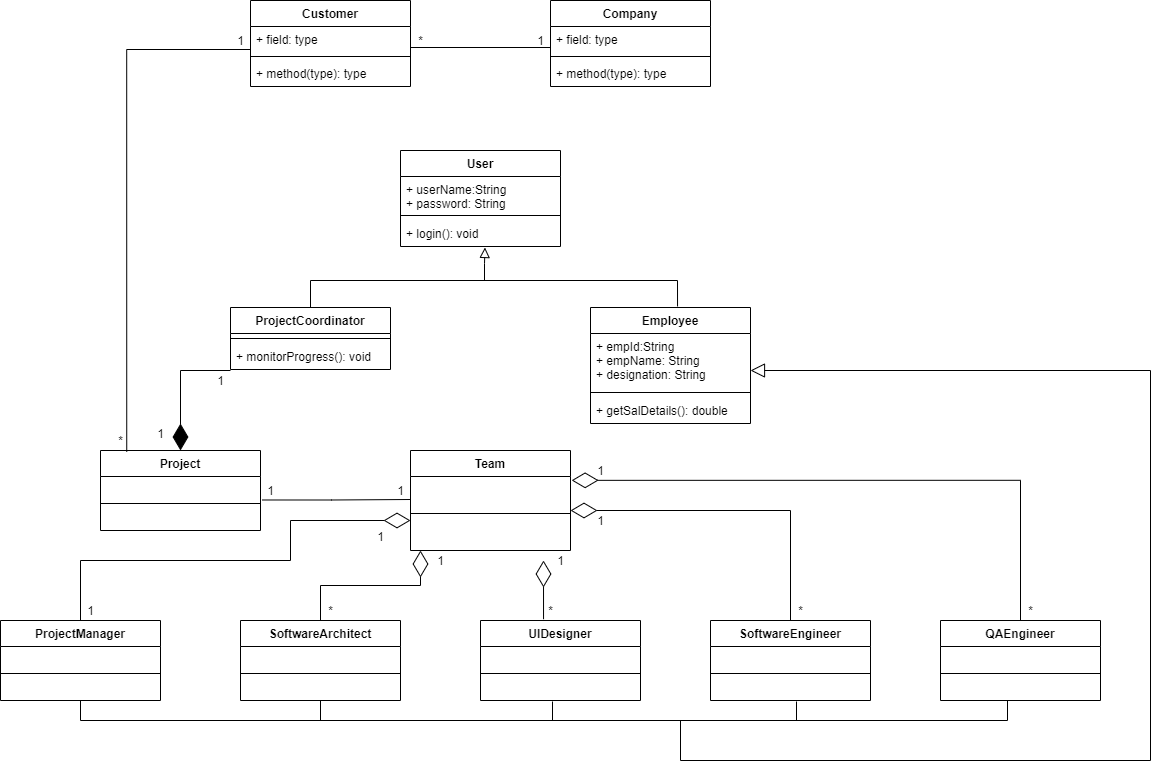

The diagram above was exported from draw.io. Its source (the exported page's mxGraphModel, read from the mxfile embedded in the PNG):
<mxGraphModel dx="2128" dy="548" grid="1" gridSize="10" guides="1" tooltips="1" connect="1" arrows="1" fold="1" page="1" pageScale="1" pageWidth="850" pageHeight="1100" math="0" shadow="0">
  <root>
    <mxCell id="0" />
    <mxCell id="1" parent="0" />
    <mxCell id="hrlviSm4M80dqbhMo2jO-1" value="Customer" style="swimlane;fontStyle=1;align=center;verticalAlign=top;childLayout=stackLayout;horizontal=1;startSize=26;horizontalStack=0;resizeParent=1;resizeParentMax=0;resizeLast=0;collapsible=1;marginBottom=0;" vertex="1" parent="1">
      <mxGeometry x="200" y="200" width="160" height="86" as="geometry">
        <mxRectangle x="200" y="200" width="90" height="26" as="alternateBounds" />
      </mxGeometry>
    </mxCell>
    <mxCell id="hrlviSm4M80dqbhMo2jO-2" value="+ field: type" style="text;strokeColor=none;fillColor=none;align=left;verticalAlign=top;spacingLeft=4;spacingRight=4;overflow=hidden;rotatable=0;points=[[0,0.5],[1,0.5]];portConstraint=eastwest;" vertex="1" parent="hrlviSm4M80dqbhMo2jO-1">
      <mxGeometry y="26" width="160" height="26" as="geometry" />
    </mxCell>
    <mxCell id="hrlviSm4M80dqbhMo2jO-3" value="" style="line;strokeWidth=1;fillColor=none;align=left;verticalAlign=middle;spacingTop=-1;spacingLeft=3;spacingRight=3;rotatable=0;labelPosition=right;points=[];portConstraint=eastwest;" vertex="1" parent="hrlviSm4M80dqbhMo2jO-1">
      <mxGeometry y="52" width="160" height="8" as="geometry" />
    </mxCell>
    <mxCell id="hrlviSm4M80dqbhMo2jO-4" value="+ method(type): type" style="text;strokeColor=none;fillColor=none;align=left;verticalAlign=top;spacingLeft=4;spacingRight=4;overflow=hidden;rotatable=0;points=[[0,0.5],[1,0.5]];portConstraint=eastwest;" vertex="1" parent="hrlviSm4M80dqbhMo2jO-1">
      <mxGeometry y="60" width="160" height="26" as="geometry" />
    </mxCell>
    <mxCell id="hrlviSm4M80dqbhMo2jO-5" value="Company" style="swimlane;fontStyle=1;align=center;verticalAlign=top;childLayout=stackLayout;horizontal=1;startSize=26;horizontalStack=0;resizeParent=1;resizeParentMax=0;resizeLast=0;collapsible=1;marginBottom=0;" vertex="1" parent="1">
      <mxGeometry x="500" y="200" width="160" height="86" as="geometry" />
    </mxCell>
    <mxCell id="hrlviSm4M80dqbhMo2jO-6" value="+ field: type" style="text;strokeColor=none;fillColor=none;align=left;verticalAlign=top;spacingLeft=4;spacingRight=4;overflow=hidden;rotatable=0;points=[[0,0.5],[1,0.5]];portConstraint=eastwest;" vertex="1" parent="hrlviSm4M80dqbhMo2jO-5">
      <mxGeometry y="26" width="160" height="26" as="geometry" />
    </mxCell>
    <mxCell id="hrlviSm4M80dqbhMo2jO-7" value="" style="line;strokeWidth=1;fillColor=none;align=left;verticalAlign=middle;spacingTop=-1;spacingLeft=3;spacingRight=3;rotatable=0;labelPosition=right;points=[];portConstraint=eastwest;" vertex="1" parent="hrlviSm4M80dqbhMo2jO-5">
      <mxGeometry y="52" width="160" height="8" as="geometry" />
    </mxCell>
    <mxCell id="hrlviSm4M80dqbhMo2jO-8" value="+ method(type): type" style="text;strokeColor=none;fillColor=none;align=left;verticalAlign=top;spacingLeft=4;spacingRight=4;overflow=hidden;rotatable=0;points=[[0,0.5],[1,0.5]];portConstraint=eastwest;" vertex="1" parent="hrlviSm4M80dqbhMo2jO-5">
      <mxGeometry y="60" width="160" height="26" as="geometry" />
    </mxCell>
    <mxCell id="hrlviSm4M80dqbhMo2jO-9" value="" style="endArrow=none;html=1;rounded=0;edgeStyle=orthogonalEdgeStyle;" edge="1" parent="1">
      <mxGeometry width="50" height="50" relative="1" as="geometry">
        <mxPoint x="360" y="247" as="sourcePoint" />
        <mxPoint x="500" y="247" as="targetPoint" />
      </mxGeometry>
    </mxCell>
    <mxCell id="hrlviSm4M80dqbhMo2jO-10" value="User" style="swimlane;fontStyle=1;align=center;verticalAlign=top;childLayout=stackLayout;horizontal=1;startSize=26;horizontalStack=0;resizeParent=1;resizeParentMax=0;resizeLast=0;collapsible=1;marginBottom=0;" vertex="1" parent="1">
      <mxGeometry x="350" y="350" width="160" height="96" as="geometry">
        <mxRectangle x="200" y="200" width="90" height="26" as="alternateBounds" />
      </mxGeometry>
    </mxCell>
    <mxCell id="hrlviSm4M80dqbhMo2jO-11" value="+ userName:String&#10;+ password: String" style="text;strokeColor=none;fillColor=none;align=left;verticalAlign=top;spacingLeft=4;spacingRight=4;overflow=hidden;rotatable=0;points=[[0,0.5],[1,0.5]];portConstraint=eastwest;" vertex="1" parent="hrlviSm4M80dqbhMo2jO-10">
      <mxGeometry y="26" width="160" height="34" as="geometry" />
    </mxCell>
    <mxCell id="hrlviSm4M80dqbhMo2jO-12" value="" style="line;strokeWidth=1;fillColor=none;align=left;verticalAlign=middle;spacingTop=-1;spacingLeft=3;spacingRight=3;rotatable=0;labelPosition=right;points=[];portConstraint=eastwest;" vertex="1" parent="hrlviSm4M80dqbhMo2jO-10">
      <mxGeometry y="60" width="160" height="10" as="geometry" />
    </mxCell>
    <mxCell id="hrlviSm4M80dqbhMo2jO-13" value="+ login(): void" style="text;strokeColor=none;fillColor=none;align=left;verticalAlign=top;spacingLeft=4;spacingRight=4;overflow=hidden;rotatable=0;points=[[0,0.5],[1,0.5]];portConstraint=eastwest;" vertex="1" parent="hrlviSm4M80dqbhMo2jO-10">
      <mxGeometry y="70" width="160" height="26" as="geometry" />
    </mxCell>
    <mxCell id="hrlviSm4M80dqbhMo2jO-14" value="ProjectCoordinator" style="swimlane;fontStyle=1;align=center;verticalAlign=top;childLayout=stackLayout;horizontal=1;startSize=26;horizontalStack=0;resizeParent=1;resizeParentMax=0;resizeLast=0;collapsible=1;marginBottom=0;" vertex="1" parent="1">
      <mxGeometry x="180" y="507" width="160" height="62" as="geometry">
        <mxRectangle x="200" y="200" width="90" height="26" as="alternateBounds" />
      </mxGeometry>
    </mxCell>
    <mxCell id="hrlviSm4M80dqbhMo2jO-15" value="" style="line;strokeWidth=1;fillColor=none;align=left;verticalAlign=middle;spacingTop=-1;spacingLeft=3;spacingRight=3;rotatable=0;labelPosition=right;points=[];portConstraint=eastwest;" vertex="1" parent="hrlviSm4M80dqbhMo2jO-14">
      <mxGeometry y="26" width="160" height="10" as="geometry" />
    </mxCell>
    <mxCell id="hrlviSm4M80dqbhMo2jO-16" value="+ monitorProgress(): void" style="text;strokeColor=none;fillColor=none;align=left;verticalAlign=top;spacingLeft=4;spacingRight=4;overflow=hidden;rotatable=0;points=[[0,0.5],[1,0.5]];portConstraint=eastwest;" vertex="1" parent="hrlviSm4M80dqbhMo2jO-14">
      <mxGeometry y="36" width="160" height="26" as="geometry" />
    </mxCell>
    <mxCell id="hrlviSm4M80dqbhMo2jO-17" value="Employee" style="swimlane;fontStyle=1;align=center;verticalAlign=top;childLayout=stackLayout;horizontal=1;startSize=26;horizontalStack=0;resizeParent=1;resizeParentMax=0;resizeLast=0;collapsible=1;marginBottom=0;" vertex="1" parent="1">
      <mxGeometry x="540" y="507" width="160" height="116" as="geometry">
        <mxRectangle x="200" y="200" width="90" height="26" as="alternateBounds" />
      </mxGeometry>
    </mxCell>
    <mxCell id="hrlviSm4M80dqbhMo2jO-18" value="+ empId:String&#10;+ empName: String&#10;+ designation: String" style="text;strokeColor=none;fillColor=none;align=left;verticalAlign=top;spacingLeft=4;spacingRight=4;overflow=hidden;rotatable=0;points=[[0,0.5],[1,0.5]];portConstraint=eastwest;" vertex="1" parent="hrlviSm4M80dqbhMo2jO-17">
      <mxGeometry y="26" width="160" height="54" as="geometry" />
    </mxCell>
    <mxCell id="hrlviSm4M80dqbhMo2jO-19" value="" style="line;strokeWidth=1;fillColor=none;align=left;verticalAlign=middle;spacingTop=-1;spacingLeft=3;spacingRight=3;rotatable=0;labelPosition=right;points=[];portConstraint=eastwest;" vertex="1" parent="hrlviSm4M80dqbhMo2jO-17">
      <mxGeometry y="80" width="160" height="10" as="geometry" />
    </mxCell>
    <mxCell id="hrlviSm4M80dqbhMo2jO-20" value="+ getSalDetails(): double" style="text;strokeColor=none;fillColor=none;align=left;verticalAlign=top;spacingLeft=4;spacingRight=4;overflow=hidden;rotatable=0;points=[[0,0.5],[1,0.5]];portConstraint=eastwest;" vertex="1" parent="hrlviSm4M80dqbhMo2jO-17">
      <mxGeometry y="90" width="160" height="26" as="geometry" />
    </mxCell>
    <mxCell id="hrlviSm4M80dqbhMo2jO-21" value="" style="endArrow=none;html=1;rounded=0;edgeStyle=orthogonalEdgeStyle;exitX=0.5;exitY=0;exitDx=0;exitDy=0;entryX=0.544;entryY=-0.009;entryDx=0;entryDy=0;entryPerimeter=0;" edge="1" parent="1" source="hrlviSm4M80dqbhMo2jO-14" target="hrlviSm4M80dqbhMo2jO-17">
      <mxGeometry width="50" height="50" relative="1" as="geometry">
        <mxPoint x="440" y="480" as="sourcePoint" />
        <mxPoint x="490" y="430" as="targetPoint" />
        <Array as="points">
          <mxPoint x="260" y="480" />
          <mxPoint x="627" y="480" />
        </Array>
      </mxGeometry>
    </mxCell>
    <mxCell id="hrlviSm4M80dqbhMo2jO-22" value="" style="endArrow=block;endFill=0;endSize=8;html=1;rounded=0;edgeStyle=orthogonalEdgeStyle;entryX=0.528;entryY=1.038;entryDx=0;entryDy=0;entryPerimeter=0;" edge="1" parent="1" target="hrlviSm4M80dqbhMo2jO-13">
      <mxGeometry width="160" relative="1" as="geometry">
        <mxPoint x="434" y="480" as="sourcePoint" />
        <mxPoint x="540" y="400" as="targetPoint" />
      </mxGeometry>
    </mxCell>
    <mxCell id="hrlviSm4M80dqbhMo2jO-23" value="Project" style="swimlane;fontStyle=1;align=center;verticalAlign=top;childLayout=stackLayout;horizontal=1;startSize=26;horizontalStack=0;resizeParent=1;resizeParentMax=0;resizeLast=0;collapsible=1;marginBottom=0;" vertex="1" parent="1">
      <mxGeometry x="50" y="650" width="160" height="80" as="geometry">
        <mxRectangle x="200" y="200" width="90" height="26" as="alternateBounds" />
      </mxGeometry>
    </mxCell>
    <mxCell id="hrlviSm4M80dqbhMo2jO-24" value="" style="line;strokeWidth=1;fillColor=none;align=left;verticalAlign=middle;spacingTop=-1;spacingLeft=3;spacingRight=3;rotatable=0;labelPosition=right;points=[];portConstraint=eastwest;" vertex="1" parent="hrlviSm4M80dqbhMo2jO-23">
      <mxGeometry y="26" width="160" height="54" as="geometry" />
    </mxCell>
    <mxCell id="hrlviSm4M80dqbhMo2jO-25" value="" style="endArrow=diamondThin;endFill=1;endSize=24;html=1;rounded=0;edgeStyle=orthogonalEdgeStyle;" edge="1" parent="1">
      <mxGeometry width="160" relative="1" as="geometry">
        <mxPoint x="180" y="570" as="sourcePoint" />
        <mxPoint x="130" y="650" as="targetPoint" />
        <Array as="points">
          <mxPoint x="130" y="570" />
        </Array>
      </mxGeometry>
    </mxCell>
    <mxCell id="hrlviSm4M80dqbhMo2jO-26" value="1" style="text;html=1;align=center;verticalAlign=middle;resizable=0;points=[];autosize=1;strokeColor=none;fillColor=none;" vertex="1" parent="1">
      <mxGeometry x="100" y="623" width="20" height="20" as="geometry" />
    </mxCell>
    <mxCell id="hrlviSm4M80dqbhMo2jO-27" value="1" style="text;html=1;align=center;verticalAlign=middle;resizable=0;points=[];autosize=1;strokeColor=none;fillColor=none;" vertex="1" parent="1">
      <mxGeometry x="160" y="570" width="20" height="20" as="geometry" />
    </mxCell>
    <mxCell id="hrlviSm4M80dqbhMo2jO-28" value="Team" style="swimlane;fontStyle=1;align=center;verticalAlign=top;childLayout=stackLayout;horizontal=1;startSize=26;horizontalStack=0;resizeParent=1;resizeParentMax=0;resizeLast=0;collapsible=1;marginBottom=0;" vertex="1" parent="1">
      <mxGeometry x="360" y="650" width="160" height="100" as="geometry">
        <mxRectangle x="200" y="200" width="90" height="26" as="alternateBounds" />
      </mxGeometry>
    </mxCell>
    <mxCell id="hrlviSm4M80dqbhMo2jO-29" value="" style="line;strokeWidth=1;fillColor=none;align=left;verticalAlign=middle;spacingTop=-1;spacingLeft=3;spacingRight=3;rotatable=0;labelPosition=right;points=[];portConstraint=eastwest;" vertex="1" parent="hrlviSm4M80dqbhMo2jO-28">
      <mxGeometry y="26" width="160" height="74" as="geometry" />
    </mxCell>
    <mxCell id="hrlviSm4M80dqbhMo2jO-30" value="" style="endArrow=none;endFill=0;endSize=12;html=1;rounded=0;edgeStyle=orthogonalEdgeStyle;exitX=1.012;exitY=0.691;exitDx=0;exitDy=0;exitPerimeter=0;" edge="1" parent="1">
      <mxGeometry width="160" relative="1" as="geometry">
        <mxPoint x="211.92000000000007" y="699.4939999999999" as="sourcePoint" />
        <mxPoint x="360" y="699" as="targetPoint" />
        <Array as="points">
          <mxPoint x="281" y="700" />
          <mxPoint x="360" y="699" />
        </Array>
      </mxGeometry>
    </mxCell>
    <mxCell id="hrlviSm4M80dqbhMo2jO-31" value="1" style="text;html=1;align=center;verticalAlign=middle;resizable=0;points=[];autosize=1;strokeColor=none;fillColor=none;" vertex="1" parent="1">
      <mxGeometry x="210" y="680" width="20" height="20" as="geometry" />
    </mxCell>
    <mxCell id="hrlviSm4M80dqbhMo2jO-32" value="1" style="text;html=1;align=center;verticalAlign=middle;resizable=0;points=[];autosize=1;strokeColor=none;fillColor=none;" vertex="1" parent="1">
      <mxGeometry x="340" y="680" width="20" height="20" as="geometry" />
    </mxCell>
    <mxCell id="hrlviSm4M80dqbhMo2jO-33" value="" style="endArrow=none;endFill=0;endSize=12;html=1;rounded=0;edgeStyle=orthogonalEdgeStyle;exitX=0.164;exitY=0.015;exitDx=0;exitDy=0;exitPerimeter=0;" edge="1" parent="1" source="hrlviSm4M80dqbhMo2jO-23">
      <mxGeometry width="160" relative="1" as="geometry">
        <mxPoint x="70" y="640" as="sourcePoint" />
        <mxPoint x="200" y="249" as="targetPoint" />
        <Array as="points">
          <mxPoint x="76" y="249" />
        </Array>
      </mxGeometry>
    </mxCell>
    <mxCell id="hrlviSm4M80dqbhMo2jO-34" value="1" style="text;html=1;align=center;verticalAlign=middle;resizable=0;points=[];autosize=1;strokeColor=none;fillColor=none;" vertex="1" parent="1">
      <mxGeometry x="180" y="230" width="20" height="20" as="geometry" />
    </mxCell>
    <mxCell id="hrlviSm4M80dqbhMo2jO-35" value="*" style="text;html=1;align=center;verticalAlign=middle;resizable=0;points=[];autosize=1;strokeColor=none;fillColor=none;" vertex="1" parent="1">
      <mxGeometry x="60" y="630" width="20" height="20" as="geometry" />
    </mxCell>
    <mxCell id="hrlviSm4M80dqbhMo2jO-36" value="ProjectManager" style="swimlane;fontStyle=1;align=center;verticalAlign=top;childLayout=stackLayout;horizontal=1;startSize=26;horizontalStack=0;resizeParent=1;resizeParentMax=0;resizeLast=0;collapsible=1;marginBottom=0;" vertex="1" parent="1">
      <mxGeometry x="-50" y="820" width="160" height="80" as="geometry">
        <mxRectangle x="200" y="200" width="90" height="26" as="alternateBounds" />
      </mxGeometry>
    </mxCell>
    <mxCell id="hrlviSm4M80dqbhMo2jO-37" value="" style="line;strokeWidth=1;fillColor=none;align=left;verticalAlign=middle;spacingTop=-1;spacingLeft=3;spacingRight=3;rotatable=0;labelPosition=right;points=[];portConstraint=eastwest;" vertex="1" parent="hrlviSm4M80dqbhMo2jO-36">
      <mxGeometry y="26" width="160" height="54" as="geometry" />
    </mxCell>
    <mxCell id="hrlviSm4M80dqbhMo2jO-38" value="SoftwareArchitect" style="swimlane;fontStyle=1;align=center;verticalAlign=top;childLayout=stackLayout;horizontal=1;startSize=26;horizontalStack=0;resizeParent=1;resizeParentMax=0;resizeLast=0;collapsible=1;marginBottom=0;" vertex="1" parent="1">
      <mxGeometry x="190" y="820" width="160" height="80" as="geometry">
        <mxRectangle x="200" y="200" width="90" height="26" as="alternateBounds" />
      </mxGeometry>
    </mxCell>
    <mxCell id="hrlviSm4M80dqbhMo2jO-39" value="" style="line;strokeWidth=1;fillColor=none;align=left;verticalAlign=middle;spacingTop=-1;spacingLeft=3;spacingRight=3;rotatable=0;labelPosition=right;points=[];portConstraint=eastwest;" vertex="1" parent="hrlviSm4M80dqbhMo2jO-38">
      <mxGeometry y="26" width="160" height="54" as="geometry" />
    </mxCell>
    <mxCell id="hrlviSm4M80dqbhMo2jO-40" value="UIDesigner" style="swimlane;fontStyle=1;align=center;verticalAlign=top;childLayout=stackLayout;horizontal=1;startSize=26;horizontalStack=0;resizeParent=1;resizeParentMax=0;resizeLast=0;collapsible=1;marginBottom=0;" vertex="1" parent="1">
      <mxGeometry x="430" y="820" width="160" height="80" as="geometry">
        <mxRectangle x="200" y="200" width="90" height="26" as="alternateBounds" />
      </mxGeometry>
    </mxCell>
    <mxCell id="hrlviSm4M80dqbhMo2jO-41" value="" style="line;strokeWidth=1;fillColor=none;align=left;verticalAlign=middle;spacingTop=-1;spacingLeft=3;spacingRight=3;rotatable=0;labelPosition=right;points=[];portConstraint=eastwest;" vertex="1" parent="hrlviSm4M80dqbhMo2jO-40">
      <mxGeometry y="26" width="160" height="54" as="geometry" />
    </mxCell>
    <mxCell id="hrlviSm4M80dqbhMo2jO-42" value="SoftwareEngineer" style="swimlane;fontStyle=1;align=center;verticalAlign=top;childLayout=stackLayout;horizontal=1;startSize=26;horizontalStack=0;resizeParent=1;resizeParentMax=0;resizeLast=0;collapsible=1;marginBottom=0;" vertex="1" parent="1">
      <mxGeometry x="660" y="820" width="160" height="80" as="geometry">
        <mxRectangle x="200" y="200" width="90" height="26" as="alternateBounds" />
      </mxGeometry>
    </mxCell>
    <mxCell id="hrlviSm4M80dqbhMo2jO-43" value="" style="line;strokeWidth=1;fillColor=none;align=left;verticalAlign=middle;spacingTop=-1;spacingLeft=3;spacingRight=3;rotatable=0;labelPosition=right;points=[];portConstraint=eastwest;" vertex="1" parent="hrlviSm4M80dqbhMo2jO-42">
      <mxGeometry y="26" width="160" height="54" as="geometry" />
    </mxCell>
    <mxCell id="hrlviSm4M80dqbhMo2jO-44" value="QAEngineer" style="swimlane;fontStyle=1;align=center;verticalAlign=top;childLayout=stackLayout;horizontal=1;startSize=26;horizontalStack=0;resizeParent=1;resizeParentMax=0;resizeLast=0;collapsible=1;marginBottom=0;" vertex="1" parent="1">
      <mxGeometry x="890" y="820" width="160" height="80" as="geometry">
        <mxRectangle x="200" y="200" width="90" height="26" as="alternateBounds" />
      </mxGeometry>
    </mxCell>
    <mxCell id="hrlviSm4M80dqbhMo2jO-45" value="" style="line;strokeWidth=1;fillColor=none;align=left;verticalAlign=middle;spacingTop=-1;spacingLeft=3;spacingRight=3;rotatable=0;labelPosition=right;points=[];portConstraint=eastwest;" vertex="1" parent="hrlviSm4M80dqbhMo2jO-44">
      <mxGeometry y="26" width="160" height="54" as="geometry" />
    </mxCell>
    <mxCell id="hrlviSm4M80dqbhMo2jO-46" value="" style="endArrow=none;html=1;rounded=0;edgeStyle=orthogonalEdgeStyle;" edge="1" parent="1">
      <mxGeometry width="50" height="50" relative="1" as="geometry">
        <mxPoint x="30" y="900" as="sourcePoint" />
        <mxPoint x="957" y="900" as="targetPoint" />
        <Array as="points">
          <mxPoint x="30" y="920" />
          <mxPoint x="957" y="920" />
        </Array>
      </mxGeometry>
    </mxCell>
    <mxCell id="hrlviSm4M80dqbhMo2jO-47" value="" style="endArrow=block;endFill=0;endSize=12;html=1;rounded=0;edgeStyle=orthogonalEdgeStyle;" edge="1" parent="1">
      <mxGeometry width="160" relative="1" as="geometry">
        <mxPoint x="630" y="920" as="sourcePoint" />
        <mxPoint x="700" y="570" as="targetPoint" />
        <Array as="points">
          <mxPoint x="630" y="960" />
          <mxPoint x="1100" y="960" />
          <mxPoint x="1100" y="570" />
        </Array>
      </mxGeometry>
    </mxCell>
    <mxCell id="hrlviSm4M80dqbhMo2jO-48" value="" style="endArrow=none;endFill=0;endSize=12;html=1;rounded=0;edgeStyle=orthogonalEdgeStyle;" edge="1" parent="1">
      <mxGeometry width="160" relative="1" as="geometry">
        <mxPoint x="270" y="920" as="sourcePoint" />
        <mxPoint x="270" y="900" as="targetPoint" />
      </mxGeometry>
    </mxCell>
    <mxCell id="hrlviSm4M80dqbhMo2jO-49" value="" style="endArrow=none;endFill=0;endSize=12;html=1;rounded=0;edgeStyle=orthogonalEdgeStyle;" edge="1" parent="1">
      <mxGeometry width="160" relative="1" as="geometry">
        <mxPoint x="502" y="920" as="sourcePoint" />
        <mxPoint x="502" y="901" as="targetPoint" />
      </mxGeometry>
    </mxCell>
    <mxCell id="hrlviSm4M80dqbhMo2jO-50" value="" style="endArrow=none;endFill=0;endSize=12;html=1;rounded=0;edgeStyle=orthogonalEdgeStyle;" edge="1" parent="1">
      <mxGeometry width="160" relative="1" as="geometry">
        <mxPoint x="746.4761904761905" y="920" as="sourcePoint" />
        <mxPoint x="746" y="901" as="targetPoint" />
        <Array as="points">
          <mxPoint x="746" y="901" />
        </Array>
      </mxGeometry>
    </mxCell>
    <mxCell id="hrlviSm4M80dqbhMo2jO-51" value="" style="endArrow=diamondThin;endFill=0;endSize=24;html=1;rounded=0;edgeStyle=orthogonalEdgeStyle;exitX=0.5;exitY=0;exitDx=0;exitDy=0;" edge="1" parent="1" source="hrlviSm4M80dqbhMo2jO-36" target="hrlviSm4M80dqbhMo2jO-29">
      <mxGeometry width="160" relative="1" as="geometry">
        <mxPoint x="140" y="720" as="sourcePoint" />
        <mxPoint x="358" y="720" as="targetPoint" />
        <Array as="points">
          <mxPoint x="30" y="760" />
          <mxPoint x="240" y="760" />
          <mxPoint x="240" y="720" />
        </Array>
      </mxGeometry>
    </mxCell>
    <mxCell id="hrlviSm4M80dqbhMo2jO-52" value="" style="endArrow=diamondThin;endFill=0;endSize=24;html=1;rounded=0;edgeStyle=orthogonalEdgeStyle;exitX=0.5;exitY=0;exitDx=0;exitDy=0;" edge="1" parent="1" source="hrlviSm4M80dqbhMo2jO-38">
      <mxGeometry width="160" relative="1" as="geometry">
        <mxPoint x="210" y="770" as="sourcePoint" />
        <mxPoint x="370" y="750" as="targetPoint" />
      </mxGeometry>
    </mxCell>
    <mxCell id="hrlviSm4M80dqbhMo2jO-53" value="" style="endArrow=diamondThin;endFill=0;endSize=24;html=1;rounded=0;edgeStyle=orthogonalEdgeStyle;exitX=0.394;exitY=-0.016;exitDx=0;exitDy=0;exitPerimeter=0;" edge="1" parent="1" source="hrlviSm4M80dqbhMo2jO-40">
      <mxGeometry width="160" relative="1" as="geometry">
        <mxPoint x="470" y="760" as="sourcePoint" />
        <mxPoint x="493" y="760" as="targetPoint" />
      </mxGeometry>
    </mxCell>
    <mxCell id="hrlviSm4M80dqbhMo2jO-54" value="" style="endArrow=diamondThin;endFill=0;endSize=24;html=1;rounded=0;edgeStyle=orthogonalEdgeStyle;exitX=0.5;exitY=0;exitDx=0;exitDy=0;" edge="1" parent="1" source="hrlviSm4M80dqbhMo2jO-42">
      <mxGeometry width="160" relative="1" as="geometry">
        <mxPoint x="570.04" y="812.6679999999999" as="sourcePoint" />
        <mxPoint x="520" y="710" as="targetPoint" />
        <Array as="points">
          <mxPoint x="740" y="710" />
          <mxPoint x="520" y="710" />
        </Array>
      </mxGeometry>
    </mxCell>
    <mxCell id="hrlviSm4M80dqbhMo2jO-55" value="" style="endArrow=diamondThin;endFill=0;endSize=24;html=1;rounded=0;edgeStyle=orthogonalEdgeStyle;exitX=0.5;exitY=0;exitDx=0;exitDy=0;entryX=1.007;entryY=0.113;entryDx=0;entryDy=0;entryPerimeter=0;" edge="1" parent="1" source="hrlviSm4M80dqbhMo2jO-44">
      <mxGeometry width="160" relative="1" as="geometry">
        <mxPoint x="1010" y="717" as="sourcePoint" />
        <mxPoint x="521.1200000000003" y="679.8419999999999" as="targetPoint" />
        <Array as="points">
          <mxPoint x="970" y="680" />
        </Array>
      </mxGeometry>
    </mxCell>
    <mxCell id="hrlviSm4M80dqbhMo2jO-56" value="1" style="text;html=1;align=center;verticalAlign=middle;resizable=0;points=[];autosize=1;strokeColor=none;fillColor=none;" vertex="1" parent="1">
      <mxGeometry x="480" y="230" width="20" height="20" as="geometry" />
    </mxCell>
    <mxCell id="hrlviSm4M80dqbhMo2jO-57" value="*" style="text;html=1;align=center;verticalAlign=middle;resizable=0;points=[];autosize=1;strokeColor=none;fillColor=none;" vertex="1" parent="1">
      <mxGeometry x="360" y="230" width="20" height="20" as="geometry" />
    </mxCell>
    <mxCell id="hrlviSm4M80dqbhMo2jO-58" value="1" style="text;html=1;align=center;verticalAlign=middle;resizable=0;points=[];autosize=1;strokeColor=none;fillColor=none;" vertex="1" parent="1">
      <mxGeometry x="320" y="726" width="20" height="20" as="geometry" />
    </mxCell>
    <mxCell id="hrlviSm4M80dqbhMo2jO-59" value="1" style="text;html=1;align=center;verticalAlign=middle;resizable=0;points=[];autosize=1;strokeColor=none;fillColor=none;" vertex="1" parent="1">
      <mxGeometry x="30" y="800" width="20" height="20" as="geometry" />
    </mxCell>
    <mxCell id="hrlviSm4M80dqbhMo2jO-60" value="1" style="text;html=1;align=center;verticalAlign=middle;resizable=0;points=[];autosize=1;strokeColor=none;fillColor=none;" vertex="1" parent="1">
      <mxGeometry x="380" y="750" width="20" height="20" as="geometry" />
    </mxCell>
    <mxCell id="hrlviSm4M80dqbhMo2jO-61" value="*" style="text;html=1;align=center;verticalAlign=middle;resizable=0;points=[];autosize=1;strokeColor=none;fillColor=none;" vertex="1" parent="1">
      <mxGeometry x="270" y="800" width="20" height="20" as="geometry" />
    </mxCell>
    <mxCell id="hrlviSm4M80dqbhMo2jO-62" value="1" style="text;html=1;align=center;verticalAlign=middle;resizable=0;points=[];autosize=1;strokeColor=none;fillColor=none;" vertex="1" parent="1">
      <mxGeometry x="500" y="750" width="20" height="20" as="geometry" />
    </mxCell>
    <mxCell id="hrlviSm4M80dqbhMo2jO-63" value="1" style="text;html=1;align=center;verticalAlign=middle;resizable=0;points=[];autosize=1;strokeColor=none;fillColor=none;" vertex="1" parent="1">
      <mxGeometry x="540" y="710" width="20" height="20" as="geometry" />
    </mxCell>
    <mxCell id="hrlviSm4M80dqbhMo2jO-64" value="1" style="text;html=1;align=center;verticalAlign=middle;resizable=0;points=[];autosize=1;strokeColor=none;fillColor=none;" vertex="1" parent="1">
      <mxGeometry x="540" y="660" width="20" height="20" as="geometry" />
    </mxCell>
    <mxCell id="hrlviSm4M80dqbhMo2jO-65" value="*" style="text;html=1;align=center;verticalAlign=middle;resizable=0;points=[];autosize=1;strokeColor=none;fillColor=none;" vertex="1" parent="1">
      <mxGeometry x="490" y="800" width="20" height="20" as="geometry" />
    </mxCell>
    <mxCell id="hrlviSm4M80dqbhMo2jO-66" value="*" style="text;html=1;align=center;verticalAlign=middle;resizable=0;points=[];autosize=1;strokeColor=none;fillColor=none;" vertex="1" parent="1">
      <mxGeometry x="740" y="800" width="20" height="20" as="geometry" />
    </mxCell>
    <mxCell id="hrlviSm4M80dqbhMo2jO-67" value="*" style="text;html=1;align=center;verticalAlign=middle;resizable=0;points=[];autosize=1;strokeColor=none;fillColor=none;" vertex="1" parent="1">
      <mxGeometry x="970" y="800" width="20" height="20" as="geometry" />
    </mxCell>
  </root>
</mxGraphModel>